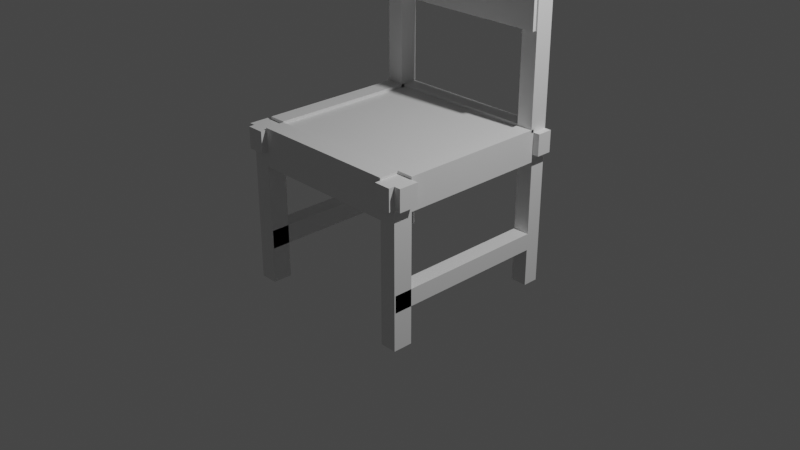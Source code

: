# Source: Bangku.blend  (saved by Blender 2.90.8; exported with 4.5.12 LTS)
import bpy
from mathutils import Matrix  # noqa: F401  (used for matrix-valued properties, if any)

bpy.ops.wm.read_factory_settings(use_empty=True)
scene = bpy.context.scene
scene.name = 'Scene'

# ---- collections
col_collection = bpy.data.collections.new('Collection'); scene.collection.children.link(col_collection)

# ---- materials (node trees are filled in below, after node groups)
mat_material = bpy.data.materials.new('Material')
mat_material.alpha_threshold = 0.0
mat_material.use_transparent_shadow = False
mat_material.line_color = (0.0, 0.0, 0.0, 1.0)

# ---- material node trees
mat_material.use_nodes = True; mat_material.node_tree.nodes.clear()
_N = mat_material.node_tree.nodes; _L = mat_material.node_tree.links
n0 = _N.new('ShaderNodeOutputMaterial'); n0.name = 'Material Output'; n0.location = (300, 300)
n1 = _N.new('ShaderNodeBsdfPrincipled'); n1.name = 'Principled BSDF'; n1.location = (10, 300)
n1.distribution = 'GGX'
n1.subsurface_method = 'BURLEY'
n1.inputs[2].default_value = 0.4
n1.inputs[3].default_value = 1.45
n1.inputs[27].default_value = (0.0, 0.0, 0.0, 1.0)
n1.inputs[28].default_value = 1.0
_L.new(n1.outputs[0], n0.inputs[0])
n0.is_active_output = True

# ---- world
world_world = bpy.data.worlds.new('World'); scene.world = world_world
world_world.use_nodes = True; world_world.node_tree.nodes.clear()
_N = world_world.node_tree.nodes; _L = world_world.node_tree.links
n0 = _N.new('ShaderNodeOutputWorld'); n0.name = 'World Output'; n0.location = (300, 300)
n1 = _N.new('ShaderNodeBackground'); n1.name = 'Background'; n1.location = (10, 300)
n1.inputs[0].default_value = (0.05088, 0.05088, 0.05088, 1.0)
_L.new(n1.outputs[0], n0.inputs[0])
n0.is_active_output = True
world_world.color = (0.05088, 0.05088, 0.05088)
world_world.use_sun_shadow = False
world_world.sun_shadow_jitter_overblur = 0.0

# ---- cameras
cam_camera = bpy.data.cameras.new('Camera')
cam_camera.clip_end = 100.0
cam_camera.ortho_scale = 7.314

# ---- lights
light_light = bpy.data.lights.new('Light', 'POINT')
light_light.transmission_factor = 0.0
light_light.energy = 1000.0
light_light.shadow_soft_size = 0.1
light_light.shadow_maximum_resolution = 0.006
light_light.use_absolute_resolution = True

# ---- meshes
me_cube = bpy.data.meshes.new('Cube')
me_cube.from_pydata([(1.0, 1.0, 1.0), (1.0, 1.0, 0.7698), (1.0, -1.0, 1.0), (1.0, -1.0, 0.7698), (-1.0, 1.0, 1.0), (-1.0, 1.0, 0.7698), (-1.0, -1.0, 1.0), (-1.0, -1.0, 0.7698), (-0.8109, 1.0, 0.7698), (-0.8109, -1.0, 1.0), (-0.8109, -1.0, 0.7698), (-0.8109, 1.0, 1.0), (0.8222, -1.0, 0.7698), (0.8222, 1.0, 1.0), (0.8222, 1.0, 0.7698), (0.8222, -1.0, 1.0), (-1.0, 0.8302, 0.7698), (1.0, 0.8302, 1.0), (-1.0, 0.8302, 1.0), (1.0, 0.8302, 0.7698), (-0.8109, 0.8302, 0.7698), (-0.8109, 0.8302, 1.0), (0.8222, 0.8302, 1.0), (0.8222, 0.8302, 0.7698), (-1.0, -0.7895, 0.7698), (1.0, -0.7895, 1.0), (-0.8109, -0.7895, 0.7698), (-0.8109, -0.7895, 1.0), (0.8222, -0.7895, 1.0), (0.8222, -0.7895, 0.7698), (-1.0, -0.7895, 1.0), (1.0, -0.7895, 0.7698), (-1.0, -0.7895, -0.6801), (-1.0, -1.0, -0.6801), (-0.8109, 1.0, -0.6801), (-1.0, 1.0, -0.6801), (0.8222, -1.0, -0.6801), (1.0, -1.0, -0.6801), (1.0, 0.8302, -0.6801), (1.0, 1.0, -0.6801), (-0.8109, -1.0, -0.6801), (-0.8109, -0.7895, -0.6801), (0.8222, 1.0, -0.6801), (0.8222, -0.7895, -0.6801), (-1.0, 0.8302, -0.6801), (-0.8109, 0.8302, -0.6801), (0.8222, 0.8302, -0.6801), (1.0, -0.7895, -0.6801), (-1.0, 0.8302, 2.003), (-1.0, 1.0, 2.003), (0.8222, 1.0, 2.003), (1.0, 1.0, 2.003), (-0.8109, 1.0, 2.003), (1.0, 0.8302, 2.003), (-0.8109, 0.8302, 2.003), (0.8222, 0.8302, 2.003), (-1.0, 0.8302, 2.94), (-1.0, 1.0, 2.94), (0.8222, 1.0, 2.94), (1.0, 1.0, 2.94), (-0.8109, 1.0, 2.94), (1.0, 0.8302, 2.94), (-0.8109, 0.8302, 2.94), (0.8222, 0.8302, 2.94), (-1.0, 0.8302, 3.264), (-1.0, 1.0, 3.264), (0.8222, 1.0, 3.264), (1.0, 1.0, 3.264), (-0.8109, 1.0, 3.264), (1.0, 0.8302, 3.264), (-0.8109, 0.8302, 3.264), (0.8222, 0.8302, 3.264), (0.9824, 1.0, 2.003), (0.9824, 0.8302, 2.003), (0.9824, 1.0, 2.94), (0.9824, 0.8302, 2.94), (-1.064, -0.7895, 0.7698), (-1.064, -1.0, 0.7698), (-1.064, -1.0, 1.0), (-1.064, 1.0, 1.0), (-1.064, 1.0, 0.7698), (-1.064, 0.8302, 1.0), (-1.064, 0.8302, 0.7698), (-1.064, -0.7895, 1.0), (-1.0, -1.061, 0.7698), (-1.0, -1.061, 1.0), (1.0, -1.061, 1.0), (1.0, -1.061, 0.7698), (-0.8109, -1.061, 1.0), (0.8222, -1.061, 0.7698), (-0.8109, -1.061, 0.7698), (0.8222, -1.061, 1.0), (1.073, 1.0, 1.0), (1.073, 1.0, 0.7698), (1.073, -1.0, 1.0), (1.073, -1.0, 0.7698), (1.073, -0.7895, 1.0), (1.073, 0.8302, 0.7698), (1.073, 0.8302, 1.0), (1.073, -0.7895, 0.7698), (1.0, 1.0, -0.09341), (0.8222, 1.0, -0.09341), (1.0, 0.8302, -0.09341), (0.8222, 0.8302, -0.09341), (1.0, 1.0, -0.2757), (1.0, 0.8302, -0.2757), (0.8222, 0.8302, -0.2757), (0.8222, 1.0, -0.2757), (-1.0, 1.0, -0.09522), (-1.0, 0.8302, -0.09522), (-0.8109, 1.0, -0.09522), (-0.8109, 0.8302, -0.09522), (-1.0, 1.0, -0.2961), (-0.8109, 1.0, -0.2961), (-1.0, 0.8302, -0.2961), (-0.8109, 0.8302, -0.2961), (0.8222, -0.9866, -0.09341), (1.0, -0.9866, -0.09341), (1.0, -0.9866, -0.2757), (0.8222, -0.9866, -0.2757), (-1.0, -0.9866, -0.2961), (-1.0, -0.9866, -0.09522), (-0.8109, -0.9866, -0.2961), (-0.8109, -0.9866, -0.09522), (0.8222, 1.0, 0.6886), (-0.8109, 1.0, 0.6886), (1.0, -0.7895, 0.6886), (1.0, 0.8302, 0.6886), (-0.8109, 0.8302, 0.6886), (0.8222, 0.8302, 0.6886), (-1.0, 0.8302, 0.6886), (-1.0, -0.7895, 0.6886), (-0.8109, -0.7895, 0.6886), (0.8222, -0.7895, 0.6886), (-0.8109, -0.7895, 0.6142), (-0.8109, -1.0, 0.6142), (0.8222, -1.0, 0.6142), (0.8222, -0.7895, 0.6142), (-1.0, -0.7895, 1.032), (-1.0, 0.8302, 1.032), (-0.8109, 0.8302, 1.032), (-0.8109, -0.7895, 1.032), (0.8222, -1.0, 1.025), (-0.8109, -1.0, 1.025), (-0.8109, -0.7895, 1.025), (0.8222, -0.7895, 1.025), (0.8222, 0.8302, 1.03), (1.0, 0.8302, 1.03), (1.0, -0.7895, 1.03), (0.8222, -0.7895, 1.03), (-0.8109, 1.0, 1.032), (0.8222, 1.0, 1.032), (-0.8109, 0.8302, 1.032), (0.8222, 0.8302, 1.032), (0.8222, 0.7985, 1.0), (1.0, 0.7985, 1.0), (-1.0, 0.7985, 1.0), (-0.8109, 0.7985, 1.0), (0.8222, 0.7985, 2.003), (1.0, 0.7985, 2.003), (-1.0, 0.7985, 2.003), (-0.8109, 0.7985, 2.003), (0.8222, 0.7985, 2.94), (1.0, 0.7985, 2.94), (-1.0, 0.7985, 2.94), (-0.8109, 0.7985, 2.94), (0.8222, 0.7985, 3.264), (1.0, 0.7985, 3.264), (-1.0, 0.7985, 3.264), (-0.8109, 0.7985, 3.264), (-0.8109, 0.7598, 2.003), (-0.8109, 0.7598, 2.94), (0.9824, 0.7598, 2.003), (0.9824, 0.7598, 2.94)], [], [(27, 30, 6, 9), (10, 9, 88, 90), (16, 18, 81, 82), (10, 7, 33, 40), (31, 25, 96, 99), (14, 13, 0, 1), (5, 4, 11, 8), (31, 3, 37, 47), (12, 15, 9, 10), (9, 15, 142, 143), (25, 28, 15, 2), (3, 2, 86, 87), (8, 11, 13, 14), (12, 10, 135, 136), (23, 20, 128, 129), (11, 4, 49, 52), (11, 21, 152, 150), (29, 31, 47, 43), (2, 3, 95, 94), (114, 112, 35, 44), (24, 30, 18, 16), (21, 54, 161, 157), (24, 7, 77, 76), (20, 23, 29, 26), (17, 22, 146, 147), (22, 21, 27, 28), (20, 26, 132, 128), (19, 17, 25, 31), (8, 14, 124, 125), (30, 27, 141, 138), (43, 47, 37, 36), (32, 41, 40, 33), (35, 34, 45, 44), (42, 39, 38, 46), (107, 104, 39, 42), (7, 24, 32, 33), (3, 12, 36, 37), (112, 113, 34, 35), (115, 114, 44, 45), (26, 10, 40, 41), (113, 115, 45, 34), (104, 105, 38, 39), (105, 106, 46, 38), (24, 26, 41, 32), (12, 29, 43, 36), (106, 107, 42, 46), (22, 17, 155, 154), (49, 48, 56, 57), (21, 11, 52, 54), (4, 18, 48, 49), (17, 0, 51, 53), (13, 22, 55, 50), (71, 63, 162, 166), (0, 13, 50, 51), (62, 60, 68, 70), (54, 62, 165, 161), (50, 55, 63, 58), (53, 51, 59, 61), (51, 50, 58, 59), (61, 69, 167, 163), (60, 62, 75, 74), (52, 49, 57, 60), (67, 66, 71, 69), (68, 65, 64, 70), (60, 57, 65, 68), (57, 56, 64, 65), (18, 21, 157, 156), (58, 63, 71, 66), (61, 59, 67, 69), (59, 58, 66, 67), (73, 72, 74, 75), (52, 60, 74, 72), (54, 52, 72, 73), (54, 73, 172, 170), (82, 81, 79, 80), (77, 78, 83, 76), (18, 4, 79, 81), (4, 5, 80, 79), (7, 6, 78, 77), (30, 24, 76, 83), (6, 30, 83, 78), (5, 16, 82, 80), (90, 88, 85, 84), (87, 86, 91, 89), (15, 12, 89, 91), (7, 10, 90, 84), (6, 7, 84, 85), (2, 15, 91, 86), (12, 3, 87, 89), (9, 6, 85, 88), (99, 96, 94, 95), (93, 92, 98, 97), (1, 0, 92, 93), (19, 1, 93, 97), (3, 31, 99, 95), (17, 19, 97, 98), (0, 17, 98, 92), (25, 2, 94, 96), (23, 14, 101, 103), (19, 23, 103, 102), (1, 19, 102, 100), (14, 1, 100, 101), (103, 101, 107, 106), (106, 105, 118, 119), (100, 102, 105, 104), (101, 100, 104, 107), (8, 20, 111, 110), (20, 16, 109, 111), (5, 8, 110, 108), (16, 5, 108, 109), (110, 111, 115, 113), (109, 114, 120, 121), (108, 110, 113, 112), (109, 108, 112, 114), (117, 116, 119, 118), (123, 121, 120, 122), (105, 102, 117, 118), (114, 115, 122, 120), (102, 103, 116, 117), (111, 109, 121, 123), (103, 106, 119, 116), (115, 111, 123, 122), (125, 124, 129, 128), (130, 128, 132, 131), (129, 127, 126, 133), (24, 16, 130, 131), (31, 29, 133, 126), (23, 19, 127, 129), (19, 31, 126, 127), (14, 23, 129, 124), (29, 23, 129, 133), (20, 8, 125, 128), (26, 24, 131, 132), (16, 20, 128, 130), (134, 137, 136, 135), (26, 29, 137, 134), (29, 12, 136, 137), (10, 26, 134, 135), (140, 139, 138, 141), (27, 21, 140, 141), (21, 18, 139, 140), (18, 30, 138, 139), (145, 144, 143, 142), (15, 28, 145, 142), (28, 27, 144, 145), (27, 9, 143, 144), (147, 146, 149, 148), (22, 28, 149, 146), (25, 17, 147, 148), (28, 25, 148, 149), (151, 150, 152, 153), (21, 22, 153, 152), (22, 13, 151, 153), (13, 11, 150, 151), (154, 155, 159, 158), (160, 161, 165, 164), (156, 157, 161, 160), (162, 163, 167, 166), (158, 159, 163, 162), (164, 165, 169, 168), (63, 55, 158, 162), (48, 18, 156, 160), (62, 70, 169, 165), (53, 61, 163, 159), (64, 56, 164, 168), (17, 53, 159, 155), (69, 71, 166, 167), (55, 22, 154, 158), (56, 48, 160, 164), (70, 64, 168, 169), (171, 170, 172, 173), (75, 62, 171, 173), (73, 75, 173, 172), (62, 54, 170, 171)])
_uv = me_cube.uv_layers.new(name='UVMap')
_uv.uv.foreach_set('vector', [0.8514, 0.7237, 0.875, 0.7237, 0.875, 0.75, 0.8514, 0.75, 0.375, 0.9764, 0.625, 0.9764, 0.625, 0.9764, 0.375, 0.9764, 0.375, 0.2288, 0.625, 0.2288, 0.625, 0.2288, 0.375, 0.2288, 0.375, 0.9764, 0.375, 1.0, 0.375, 1.0, 0.375, 0.9764, 0.375, 0.7237, 0.625, 0.7237, 0.625, 0.7237, 0.375, 0.7237, 0.375, 0.4778, 0.625, 0.4778, 0.625, 0.5, 0.375, 0.5, 0.375, 0.25, 0.625, 0.25, 0.625, 0.2736, 0.375, 0.2736, 0.375, 0.7237, 0.375, 0.75, 0.375, 0.75, 0.375, 0.7237, 0.375, 0.7722, 0.625, 0.7722, 0.625, 0.9764, 0.375, 0.9764, 0.625, 0.9764, 0.625, 0.7722, 0.625, 0.7722, 0.625, 0.9764, 0.625, 0.7237, 0.6472, 0.7237, 0.6472, 0.75, 0.625, 0.75, 0.375, 0.75, 0.625, 0.75, 0.625, 0.75, 0.375, 0.75, 0.375, 0.2736, 0.625, 0.2736, 0.625, 0.4778, 0.375, 0.4778, 0.375, 0.7722, 0.375, 0.9764, 0.375, 0.9764, 0.375, 0.7722, 0.3528, 0.5212, 0.1486, 0.5212, 0.1486, 0.5212, 0.3528, 0.5212, 0.625, 0.2736, 0.625, 0.25, 0.625, 0.25, 0.625, 0.2736, 0.8514, 0.5, 0.8514, 0.5212, 0.8514, 0.5212, 0.8514, 0.5, 0.3528, 0.7237, 0.375, 0.7237, 0.375, 0.7237, 0.3528, 0.7237, 0.625, 0.75, 0.375, 0.75, 0.375, 0.75, 0.625, 0.75, 0.375, 0.2288, 0.375, 0.25, 0.375, 0.25, 0.375, 0.2288, 0.375, 0.02631, 0.625, 0.02631, 0.625, 0.2288, 0.375, 0.2288, 0.8514, 0.5212, 0.8514, 0.5212, 0.8514, 0.5212, 0.8514, 0.5212, 0.375, 0.02631, 0.375, 0.0, 0.375, 0.0, 0.375, 0.02631, 0.1486, 0.5212, 0.3528, 0.5212, 0.3528, 0.7237, 0.1486, 0.7237, 0.625, 0.5212, 0.6472, 0.5212, 0.6472, 0.5212, 0.625, 0.5212, 0.6472, 0.5212, 0.8514, 0.5212, 0.8514, 0.7237, 0.6472, 0.7237, 0.1486, 0.5212, 0.1486, 0.7237, 0.1486, 0.7237, 0.1486, 0.5212, 0.375, 0.5212, 0.625, 0.5212, 0.625, 0.7237, 0.375, 0.7237, 0.375, 0.2736, 0.375, 0.4778, 0.375, 0.4778, 0.375, 0.2736, 0.875, 0.7237, 0.8514, 0.7237, 0.8514, 0.7237, 0.875, 0.7237, 0.3528, 0.7237, 0.375, 0.7237, 0.375, 0.75, 0.3528, 0.75, 0.125, 0.7237, 0.1486, 0.7237, 0.1486, 0.75, 0.125, 0.75, 0.125, 0.5, 0.1486, 0.5, 0.1486, 0.5212, 0.125, 0.5212, 0.3528, 0.5, 0.375, 0.5, 0.375, 0.5212, 0.3528, 0.5212, 0.375, 0.4778, 0.375, 0.5, 0.375, 0.5, 0.375, 0.4778, 0.375, 0.0, 0.375, 0.02631, 0.375, 0.02631, 0.375, 0.0, 0.375, 0.75, 0.375, 0.7722, 0.375, 0.7722, 0.375, 0.75, 0.375, 0.25, 0.375, 0.2736, 0.375, 0.2736, 0.375, 0.25, 0.1486, 0.5212, 0.125, 0.5212, 0.125, 0.5212, 0.1486, 0.5212, 0.1486, 0.7237, 0.1486, 0.75, 0.1486, 0.75, 0.1486, 0.7237, 0.1486, 0.5, 0.1486, 0.5212, 0.1486, 0.5212, 0.1486, 0.5, 0.375, 0.5, 0.375, 0.5212, 0.375, 0.5212, 0.375, 0.5, 0.375, 0.5212, 0.3528, 0.5212, 0.3528, 0.5212, 0.375, 0.5212, 0.125, 0.7237, 0.1486, 0.7237, 0.1486, 0.7237, 0.125, 0.7237, 0.3528, 0.75, 0.3528, 0.7237, 0.3528, 0.7237, 0.3528, 0.75, 0.3528, 0.5212, 0.3528, 0.5, 0.3528, 0.5, 0.3528, 0.5212, 0.6472, 0.5212, 0.625, 0.5212, 0.625, 0.5212, 0.6472, 0.5212, 0.625, 0.25, 0.625, 0.2288, 0.625, 0.2288, 0.625, 0.25, 0.8514, 0.5212, 0.8514, 0.5, 0.8514, 0.5, 0.8514, 0.5212, 0.625, 0.25, 0.625, 0.2288, 0.625, 0.2288, 0.625, 0.25, 0.625, 0.5212, 0.625, 0.5, 0.625, 0.5, 0.625, 0.5212, 0.6472, 0.5, 0.6472, 0.5212, 0.6472, 0.5212, 0.6472, 0.5, 0.6472, 0.5212, 0.6472, 0.5212, 0.6472, 0.5212, 0.6472, 0.5212, 0.625, 0.5, 0.625, 0.4778, 0.625, 0.4778, 0.625, 0.5, 0.8514, 0.5212, 0.8514, 0.5, 0.8514, 0.5, 0.8514, 0.5212, 0.8514, 0.5212, 0.8514, 0.5212, 0.8514, 0.5212, 0.8514, 0.5212, 0.6472, 0.5, 0.6472, 0.5212, 0.6472, 0.5212, 0.6472, 0.5, 0.625, 0.5212, 0.625, 0.5, 0.625, 0.5, 0.625, 0.5212, 0.625, 0.5, 0.625, 0.4778, 0.625, 0.4778, 0.625, 0.5, 0.625, 0.5212, 0.625, 0.5212, 0.625, 0.5212, 0.625, 0.5212, 0.8514, 0.5, 0.8514, 0.5212, 0.8514, 0.5212, 0.8514, 0.5, 0.625, 0.2736, 0.625, 0.25, 0.625, 0.25, 0.625, 0.2736, 0.625, 0.5, 0.6472, 0.5, 0.6472, 0.5212, 0.625, 0.5212, 0.8514, 0.5, 0.875, 0.5, 0.875, 0.5212, 0.8514, 0.5212, 0.625, 0.2736, 0.625, 0.25, 0.625, 0.25, 0.625, 0.2736, 0.625, 0.25, 0.625, 0.2288, 0.625, 0.2288, 0.625, 0.25, 0.875, 0.5212, 0.8514, 0.5212, 0.8514, 0.5212, 0.875, 0.5212, 0.6472, 0.5, 0.6472, 0.5212, 0.6472, 0.5212, 0.6472, 0.5, 0.625, 0.5212, 0.625, 0.5, 0.625, 0.5, 0.625, 0.5212, 0.625, 0.5, 0.625, 0.4778, 0.625, 0.4778, 0.625, 0.5, 0.8514, 0.5212, 0.8514, 0.5, 0.8514, 0.5, 0.8514, 0.5212, 0.625, 0.2736, 0.625, 0.2736, 0.625, 0.2736, 0.625, 0.2736, 0.8514, 0.5212, 0.8514, 0.5, 0.8514, 0.5, 0.8514, 0.5212, 0.8514, 0.5212, 0.8514, 0.5212, 0.8514, 0.5212, 0.8514, 0.5212, 0.375, 0.2288, 0.625, 0.2288, 0.625, 0.25, 0.375, 0.25, 0.375, 0.0, 0.625, 0.0, 0.625, 0.02631, 0.375, 0.02631, 0.625, 0.2288, 0.625, 0.25, 0.625, 0.25, 0.625, 0.2288, 0.625, 0.25, 0.375, 0.25, 0.375, 0.25, 0.625, 0.25, 0.375, 1.0, 0.625, 1.0, 0.625, 1.0, 0.375, 1.0, 0.625, 0.02631, 0.375, 0.02631, 0.375, 0.02631, 0.625, 0.02631, 0.875, 0.75, 0.875, 0.7237, 0.875, 0.7237, 0.875, 0.75, 0.375, 0.25, 0.375, 0.2288, 0.375, 0.2288, 0.375, 0.25, 0.375, 0.9764, 0.625, 0.9764, 0.625, 1.0, 0.375, 1.0, 0.375, 0.75, 0.625, 0.75, 0.625, 0.7722, 0.375, 0.7722, 0.625, 0.7722, 0.375, 0.7722, 0.375, 0.7722, 0.625, 0.7722, 0.375, 1.0, 0.375, 0.9764, 0.375, 0.9764, 0.375, 1.0, 0.625, 1.0, 0.375, 1.0, 0.375, 1.0, 0.625, 1.0, 0.625, 0.75, 0.6472, 0.75, 0.6472, 0.75, 0.625, 0.75, 0.375, 0.7722, 0.375, 0.75, 0.375, 0.75, 0.375, 0.7722, 0.8514, 0.75, 0.875, 0.75, 0.875, 0.75, 0.8514, 0.75, 0.375, 0.7237, 0.625, 0.7237, 0.625, 0.75, 0.375, 0.75, 0.375, 0.5, 0.625, 0.5, 0.625, 0.5212, 0.375, 0.5212, 0.375, 0.5, 0.625, 0.5, 0.625, 0.5, 0.375, 0.5, 0.375, 0.5212, 0.375, 0.5, 0.375, 0.5, 0.375, 0.5212, 0.375, 0.75, 0.375, 0.7237, 0.375, 0.7237, 0.375, 0.75, 0.625, 0.5212, 0.375, 0.5212, 0.375, 0.5212, 0.625, 0.5212, 0.625, 0.5, 0.625, 0.5212, 0.625, 0.5212, 0.625, 0.5, 0.625, 0.7237, 0.625, 0.75, 0.625, 0.75, 0.625, 0.7237, 0.3528, 0.5212, 0.3528, 0.5, 0.3528, 0.5, 0.3528, 0.5212, 0.375, 0.5212, 0.3528, 0.5212, 0.3528, 0.5212, 0.375, 0.5212, 0.375, 0.5, 0.375, 0.5212, 0.375, 0.5212, 0.375, 0.5, 0.375, 0.4778, 0.375, 0.5, 0.375, 0.5, 0.375, 0.4778, 0.3528, 0.5212, 0.3528, 0.5, 0.3528, 0.5, 0.3528, 0.5212, 0.3528, 0.5212, 0.375, 0.5212, 0.375, 0.5212, 0.3528, 0.5212, 0.375, 0.5, 0.375, 0.5212, 0.375, 0.5212, 0.375, 0.5, 0.375, 0.4778, 0.375, 0.5, 0.375, 0.5, 0.375, 0.4778, 0.1486, 0.5, 0.1486, 0.5212, 0.1486, 0.5212, 0.1486, 0.5, 0.1486, 0.5212, 0.125, 0.5212, 0.125, 0.5212, 0.1486, 0.5212, 0.375, 0.25, 0.375, 0.2736, 0.375, 0.2736, 0.375, 0.25, 0.375, 0.2288, 0.375, 0.25, 0.375, 0.25, 0.375, 0.2288, 0.1486, 0.5, 0.1486, 0.5212, 0.1486, 0.5212, 0.1486, 0.5, 0.375, 0.2288, 0.375, 0.2288, 0.375, 0.2288, 0.375, 0.2288, 0.375, 0.25, 0.375, 0.2736, 0.375, 0.2736, 0.375, 0.25, 0.375, 0.2288, 0.375, 0.25, 0.375, 0.25, 0.375, 0.2288, 0.375, 0.5212, 0.3528, 0.5212, 0.3528, 0.5212, 0.375, 0.5212, 0.1486, 0.5212, 0.125, 0.5212, 0.125, 0.5212, 0.1486, 0.5212, 0.375, 0.5212, 0.375, 0.5212, 0.375, 0.5212, 0.375, 0.5212, 0.125, 0.5212, 0.1486, 0.5212, 0.1486, 0.5212, 0.125, 0.5212, 0.375, 0.5212, 0.3528, 0.5212, 0.3528, 0.5212, 0.375, 0.5212, 0.1486, 0.5212, 0.125, 0.5212, 0.125, 0.5212, 0.1486, 0.5212, 0.3528, 0.5212, 0.3528, 0.5212, 0.3528, 0.5212, 0.3528, 0.5212, 0.1486, 0.5212, 0.1486, 0.5212, 0.1486, 0.5212, 0.1486, 0.5212, 0.1486, 0.5, 0.3528, 0.5, 0.3528, 0.5212, 0.1486, 0.5212, 0.125, 0.5212, 0.1486, 0.5212, 0.1486, 0.7237, 0.125, 0.7237, 0.3528, 0.5212, 0.375, 0.5212, 0.375, 0.7237, 0.3528, 0.7237, 0.375, 0.02631, 0.375, 0.2288, 0.375, 0.2288, 0.375, 0.02631, 0.375, 0.7237, 0.3528, 0.7237, 0.3528, 0.7237, 0.375, 0.7237, 0.3528, 0.5212, 0.375, 0.5212, 0.375, 0.5212, 0.3528, 0.5212, 0.375, 0.5212, 0.375, 0.7237, 0.375, 0.7237, 0.375, 0.5212, 0.3528, 0.5, 0.3528, 0.5212, 0.3528, 0.5212, 0.3528, 0.5, 0.3528, 0.7237, 0.3528, 0.5212, 0.3528, 0.5212, 0.3528, 0.7237, 0.1486, 0.5212, 0.1486, 0.5, 0.1486, 0.5, 0.1486, 0.5212, 0.1486, 0.7237, 0.125, 0.7237, 0.125, 0.7237, 0.1486, 0.7237, 0.125, 0.5212, 0.1486, 0.5212, 0.1486, 0.5212, 0.125, 0.5212, 0.1486, 0.7237, 0.3528, 0.7237, 0.3528, 0.75, 0.1486, 0.75, 0.1486, 0.7237, 0.3528, 0.7237, 0.3528, 0.7237, 0.1486, 0.7237, 0.3528, 0.7237, 0.3528, 0.75, 0.3528, 0.75, 0.3528, 0.7237, 0.1486, 0.75, 0.1486, 0.7237, 0.1486, 0.7237, 0.1486, 0.75, 0.8514, 0.5212, 0.875, 0.5212, 0.875, 0.7237, 0.8514, 0.7237, 0.8514, 0.7237, 0.8514, 0.5212, 0.8514, 0.5212, 0.8514, 0.7237, 0.8514, 0.5212, 0.875, 0.5212, 0.875, 0.5212, 0.8514, 0.5212, 0.625, 0.2288, 0.625, 0.02631, 0.625, 0.02631, 0.625, 0.2288, 0.6472, 0.7237, 0.8514, 0.7237, 0.8514, 0.75, 0.6472, 0.75, 0.6472, 0.75, 0.6472, 0.7237, 0.6472, 0.7237, 0.6472, 0.75, 0.6472, 0.7237, 0.8514, 0.7237, 0.8514, 0.7237, 0.6472, 0.7237, 0.8514, 0.7237, 0.8514, 0.75, 0.8514, 0.75, 0.8514, 0.7237, 0.625, 0.5212, 0.6472, 0.5212, 0.6472, 0.7237, 0.625, 0.7237, 0.6472, 0.5212, 0.6472, 0.7237, 0.6472, 0.7237, 0.6472, 0.5212, 0.625, 0.7237, 0.625, 0.5212, 0.625, 0.5212, 0.625, 0.7237, 0.6472, 0.7237, 0.625, 0.7237, 0.625, 0.7237, 0.6472, 0.7237, 0.6472, 0.5, 0.8514, 0.5, 0.8514, 0.5212, 0.6472, 0.5212, 0.8514, 0.5212, 0.6472, 0.5212, 0.6472, 0.5212, 0.8514, 0.5212, 0.6472, 0.5212, 0.6472, 0.5, 0.6472, 0.5, 0.6472, 0.5212, 0.625, 0.4778, 0.625, 0.2736, 0.625, 0.2736, 0.625, 0.4778, 0.6472, 0.5212, 0.625, 0.5212, 0.625, 0.5212, 0.6472, 0.5212, 0.875, 0.5212, 0.8514, 0.5212, 0.8514, 0.5212, 0.875, 0.5212, 0.875, 0.5212, 0.8514, 0.5212, 0.8514, 0.5212, 0.875, 0.5212, 0.6472, 0.5212, 0.625, 0.5212, 0.625, 0.5212, 0.6472, 0.5212, 0.6472, 0.5212, 0.625, 0.5212, 0.625, 0.5212, 0.6472, 0.5212, 0.875, 0.5212, 0.8514, 0.5212, 0.8514, 0.5212, 0.875, 0.5212, 0.6472, 0.5212, 0.6472, 0.5212, 0.6472, 0.5212, 0.6472, 0.5212, 0.625, 0.2288, 0.625, 0.2288, 0.625, 0.2288, 0.625, 0.2288, 0.8514, 0.5212, 0.8514, 0.5212, 0.8514, 0.5212, 0.8514, 0.5212, 0.625, 0.5212, 0.625, 0.5212, 0.625, 0.5212, 0.625, 0.5212, 0.625, 0.2288, 0.625, 0.2288, 0.625, 0.2288, 0.625, 0.2288, 0.625, 0.5212, 0.625, 0.5212, 0.625, 0.5212, 0.625, 0.5212, 0.625, 0.5212, 0.6472, 0.5212, 0.6472, 0.5212, 0.625, 0.5212, 0.6472, 0.5212, 0.6472, 0.5212, 0.6472, 0.5212, 0.6472, 0.5212, 0.625, 0.2288, 0.625, 0.2288, 0.625, 0.2288, 0.625, 0.2288, 0.8514, 0.5212, 0.875, 0.5212, 0.875, 0.5212, 0.8514, 0.5212, 0.8514, 0.5212, 0.8514, 0.5212, 0.8514, 0.5212, 0.8514, 0.5212, 0.8514, 0.5212, 0.8514, 0.5212, 0.8514, 0.5212, 0.8514, 0.5212, 0.8514, 0.5212, 0.8514, 0.5212, 0.8514, 0.5212, 0.8514, 0.5212, 0.8514, 0.5212, 0.8514, 0.5212, 0.8514, 0.5212, 0.8514, 0.5212])
me_cube.materials.append(mat_material)
me_cube.use_remesh_preserve_volume = False
me_cube.use_remesh_preserve_attributes = False
me_cube.use_mirror_vertex_groups = False
me_cube.update()

# ---- objects
ob_cube = bpy.data.objects.new('Cube', me_cube)
ob_light = bpy.data.objects.new('Light', light_light)
ob_camera = bpy.data.objects.new('Camera', cam_camera)

# ---- transforms, parenting, visibility, modifiers, constraints
ob_cube.location = (0.0, 0.0, 0.0)
ob_cube.lock_rotations_4d = False
ob_cube.empty_display_type = 'ARROWS'
ob_cube.lineart.crease_threshold = 0.0
ob_light.location = (4.076, 1.005, 5.904)
ob_light.rotation_euler = (0.6503, 0.05522, 1.866)
ob_light.lock_rotations_4d = False
ob_light.empty_display_type = 'ARROWS'
ob_light.color = (0.0, 0.0, 0.0, 0.0)
ob_light.lineart.crease_threshold = 0.0
ob_camera.location = (7.359, -6.926, 4.958)
ob_camera.rotation_euler = (1.109, 0.0, 0.8149)
ob_camera.lock_rotations_4d = False
ob_camera.empty_display_type = 'ARROWS'
ob_camera.color = (0.0, 0.0, 0.0, 0.0)
ob_camera.display_type = 'WIRE'
ob_camera.lineart.crease_threshold = 0.0

# ---- collection membership
col_collection.objects.link(ob_cube)
col_collection.objects.link(ob_light)
col_collection.objects.link(ob_camera)

# ---- scene / render settings (as saved in the file)
scene.camera = ob_camera
scene.frame_start = 1; scene.frame_end = 250; scene.frame_set(0)
scene.render.engine = 'BLENDER_EEVEE_NEXT'
scene.cycles.use_denoising = False
scene.cycles.samples = 128
scene.cycles.sampling_pattern = 'TABULATED_SOBOL'
scene.cycles.use_adaptive_sampling = False
scene.cycles.use_light_tree = False
scene.view_settings.view_transform = 'Filmic'
bpy.context.view_layer.update()
